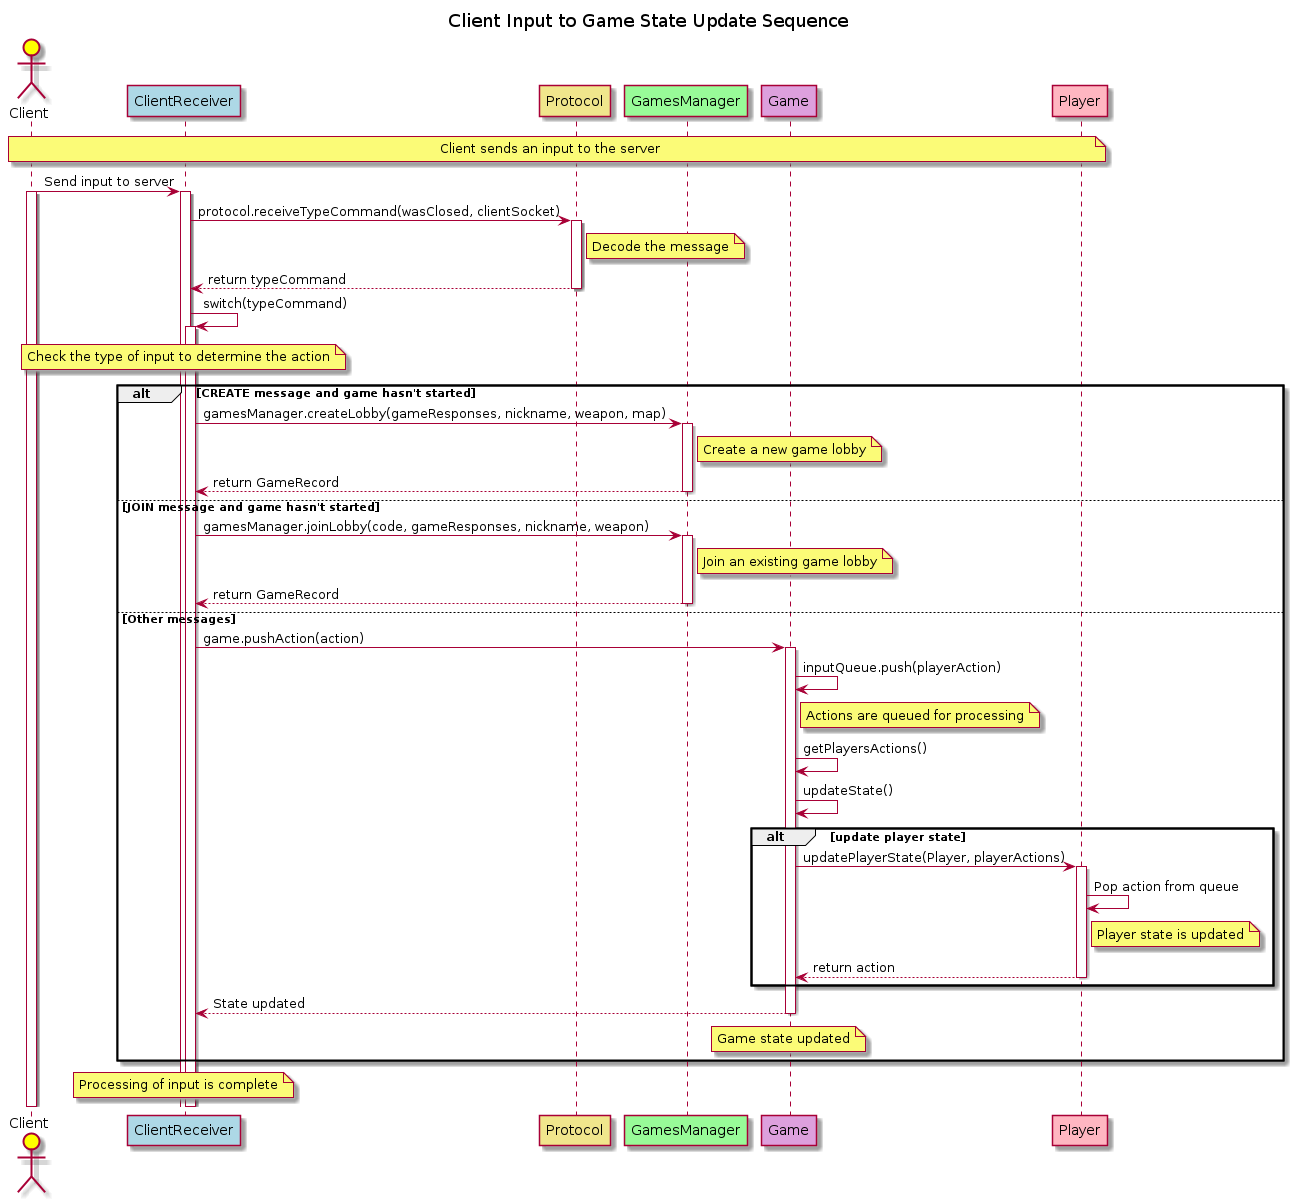

The diagram above was rendered by PlantUML. Its source (embedded in the PNG):
@startuml
title Client Input to Game State Update Sequence

actor Client as C #yellow
participant ClientReceiver as CR #add8e6
participant Protocol as P #f0e68c
participant GamesManager as GM #98fb98
participant Game as G #dda0dd
participant Player as Pl #ffb6c1

note over C, Pl: Client sends an input to the server
C -> CR : Send input to server
activate C
activate CR

CR -> P : protocol.receiveTypeCommand(wasClosed, clientSocket)
activate P
note right of P: Decode the message
P --> CR : return typeCommand
deactivate P

CR -> CR : switch(typeCommand)
activate CR
note over CR: Check the type of input to determine the action

alt CREATE message and game hasn't started
    CR -> GM : gamesManager.createLobby(gameResponses, nickname, weapon, map)
    activate GM
    note right of GM: Create a new game lobby
    GM --> CR : return GameRecord
    deactivate GM
else JOIN message and game hasn't started
    CR -> GM : gamesManager.joinLobby(code, gameResponses, nickname, weapon)
    activate GM
    note right of GM: Join an existing game lobby
    GM --> CR : return GameRecord
    deactivate GM
else Other messages
    CR -> G : game.pushAction(action)
    activate G
    G -> G : inputQueue.push(playerAction)
    note right of G: Actions are queued for processing
    G -> G : getPlayersActions()
    G -> G : updateState()

    alt update player state
        G -> Pl : updatePlayerState(Player, playerActions)
        activate Pl
        Pl -> Pl : Pop action from queue
        note right of Pl: Player state is updated
        Pl --> G : return action
        deactivate Pl
    end
    G --> CR : State updated
    note over G: Game state updated
    deactivate G
end

note over CR: Processing of input is complete
deactivate CR
deactivate C
@enduml